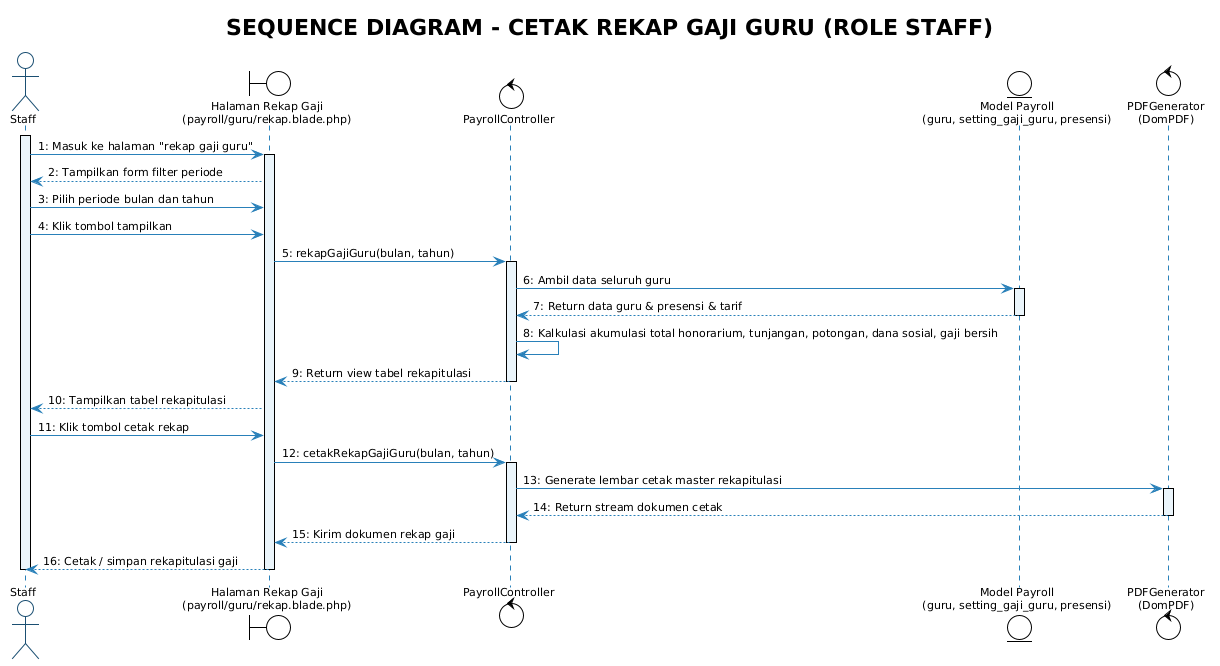

The diagram above was rendered by PlantUML. Its source (embedded in the PNG):
@startuml Sequence_Staff_Cetak_Rekap_Gaji
!theme plain
skinparam backgroundColor white
skinparam shadowing false
skinparam defaultFontName "Segoe UI"
skinparam defaultFontSize 11

skinparam sequence {
    ArrowColor #2980B9
    ActorBorderColor #1B4F72
    LifeLineBorderColor #2980B9
    LifeLineBackgroundColor #EBF5FB
    ParticipantBorderColor #1B4F72
    ParticipantBackgroundColor #EBF5FB
    ParticipantFontColor #1B2631
    GroupBorderColor #B7950B
    GroupBackgroundColor #FEF9E7
}

actor "Staff" as Staff
boundary "Halaman Rekap Gaji\n(payroll/guru/rekap.blade.php)" as View
control "PayrollController" as Ctrl
entity "Model Payroll\n(guru, setting_gaji_guru, presensi)" as Model
control "PDFGenerator\n(DomPDF)" as PDF

title **SEQUENCE DIAGRAM - CETAK REKAP GAJI GURU (ROLE STAFF)**

activate Staff
Staff -> View : 1: Masuk ke halaman "rekap gaji guru"
activate View
View --> Staff : 2: Tampilkan form filter periode

Staff -> View : 3: Pilih periode bulan dan tahun
Staff -> View : 4: Klik tombol tampilkan
View -> Ctrl : 5: rekapGajiGuru(bulan, tahun)
activate Ctrl

Ctrl -> Model : 6: Ambil data seluruh guru
activate Model
Model --> Ctrl : 7: Return data guru & presensi & tarif
deactivate Model

Ctrl -> Ctrl : 8: Kalkulasi akumulasi total honorarium, tunjangan, potongan, dana sosial, gaji bersih
Ctrl --> View : 9: Return view tabel rekapitulasi
deactivate Ctrl
View --> Staff : 10: Tampilkan tabel rekapitulasi

Staff -> View : 11: Klik tombol cetak rekap
View -> Ctrl : 12: cetakRekapGajiGuru(bulan, tahun)
activate Ctrl

Ctrl -> PDF : 13: Generate lembar cetak master rekapitulasi
activate PDF
PDF --> Ctrl : 14: Return stream dokumen cetak
deactivate PDF

Ctrl --> View : 15: Kirim dokumen rekap gaji
deactivate Ctrl
View --> Staff : 16: Cetak / simpan rekapitulasi gaji

deactivate View
deactivate Staff
@enduml